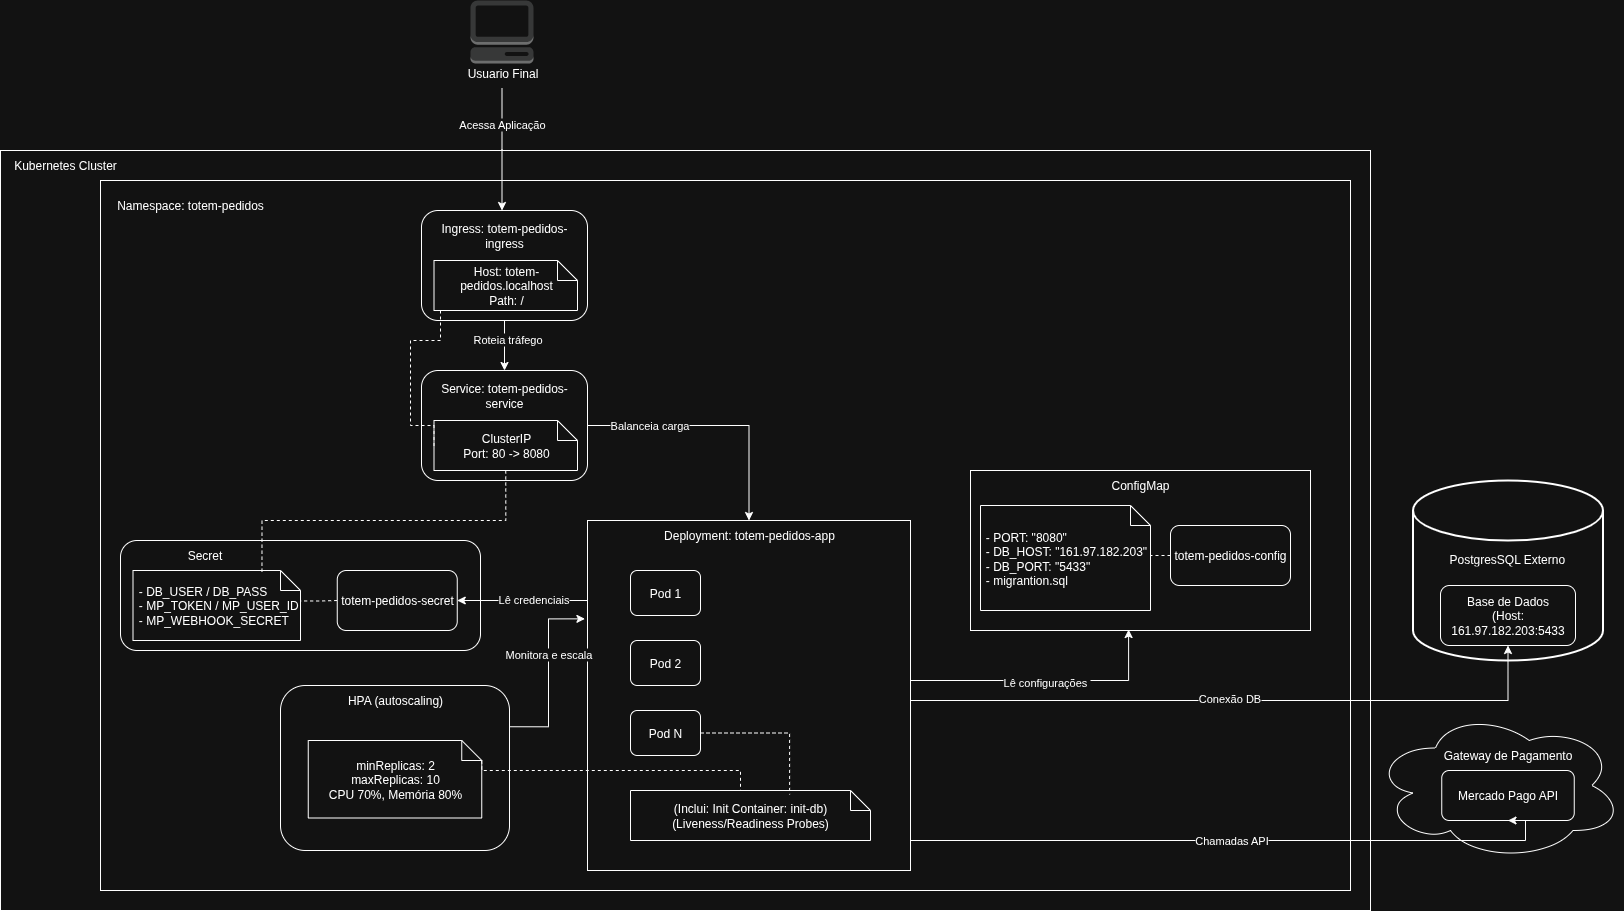

The diagram above was exported from draw.io. Its source (the exported page's mxGraphModel, read from the mxfile embedded in the PNG):
<mxGraphModel dx="1554" dy="602" grid="1" gridSize="10" guides="1" tooltips="1" connect="1" arrows="1" fold="1" page="1" pageScale="1" pageWidth="827" pageHeight="1169" math="0" shadow="0">
  <root>
    <mxCell id="0" />
    <mxCell id="1" parent="0" />
    <mxCell id="C5yvke0nWYxk8mXvfjGZ-3" value="" style="rounded=0;whiteSpace=wrap;html=1;" parent="1" vertex="1">
      <mxGeometry x="10" y="160" width="1370" height="760" as="geometry" />
    </mxCell>
    <mxCell id="C5yvke0nWYxk8mXvfjGZ-6" value="" style="rounded=0;whiteSpace=wrap;html=1;" parent="1" vertex="1">
      <mxGeometry x="110" y="190" width="1250" height="710" as="geometry" />
    </mxCell>
    <mxCell id="C5yvke0nWYxk8mXvfjGZ-1" value="" style="outlineConnect=0;dashed=0;verticalLabelPosition=bottom;verticalAlign=top;align=center;html=1;shape=mxgraph.aws3.management_console;fillColor=#D2D3D3;gradientColor=none;" parent="1" vertex="1">
      <mxGeometry x="480" y="10" width="63" height="63" as="geometry" />
    </mxCell>
    <mxCell id="C5yvke0nWYxk8mXvfjGZ-12" style="edgeStyle=orthogonalEdgeStyle;rounded=0;orthogonalLoop=1;jettySize=auto;html=1;" parent="1" source="C5yvke0nWYxk8mXvfjGZ-2" edge="1">
      <mxGeometry relative="1" as="geometry">
        <mxPoint x="511.5" y="220" as="targetPoint" />
      </mxGeometry>
    </mxCell>
    <mxCell id="C5yvke0nWYxk8mXvfjGZ-28" value="Acessa Aplicação&amp;nbsp;" style="edgeLabel;html=1;align=center;verticalAlign=middle;resizable=0;points=[];" parent="C5yvke0nWYxk8mXvfjGZ-12" connectable="0" vertex="1">
      <mxGeometry x="-0.4286" y="1" relative="1" as="geometry">
        <mxPoint as="offset" />
      </mxGeometry>
    </mxCell>
    <mxCell id="C5yvke0nWYxk8mXvfjGZ-2" value="Usuario Final" style="text;html=1;align=center;verticalAlign=middle;resizable=0;points=[];autosize=1;strokeColor=none;fillColor=none;" parent="1" vertex="1">
      <mxGeometry x="466.5" y="68" width="90" height="30" as="geometry" />
    </mxCell>
    <mxCell id="C5yvke0nWYxk8mXvfjGZ-4" value="Kubernetes Cluster" style="text;html=1;align=center;verticalAlign=middle;whiteSpace=wrap;rounded=0;" parent="1" vertex="1">
      <mxGeometry x="10" y="160" width="130" height="30" as="geometry" />
    </mxCell>
    <mxCell id="C5yvke0nWYxk8mXvfjGZ-7" value="Namespace: totem-pedidos" style="text;html=1;align=center;verticalAlign=middle;whiteSpace=wrap;rounded=0;" parent="1" vertex="1">
      <mxGeometry x="120" y="200" width="160" height="30" as="geometry" />
    </mxCell>
    <mxCell id="C5yvke0nWYxk8mXvfjGZ-11" value="" style="group" parent="1" connectable="0" vertex="1">
      <mxGeometry x="431" y="220" width="166" height="110" as="geometry" />
    </mxCell>
    <mxCell id="C5yvke0nWYxk8mXvfjGZ-8" value="" style="rounded=1;whiteSpace=wrap;html=1;" parent="C5yvke0nWYxk8mXvfjGZ-11" vertex="1">
      <mxGeometry width="166" height="110" as="geometry" />
    </mxCell>
    <mxCell id="C5yvke0nWYxk8mXvfjGZ-9" value="Ingress: totem-pedidos-ingress" style="text;html=1;align=center;verticalAlign=middle;whiteSpace=wrap;rounded=0;" parent="C5yvke0nWYxk8mXvfjGZ-11" vertex="1">
      <mxGeometry x="3" y="10" width="160" height="30" as="geometry" />
    </mxCell>
    <mxCell id="C5yvke0nWYxk8mXvfjGZ-10" value="Host: totem-pedidos.localhost&lt;div&gt;Path: /&lt;/div&gt;" style="shape=note;size=20;whiteSpace=wrap;html=1;" parent="C5yvke0nWYxk8mXvfjGZ-11" vertex="1">
      <mxGeometry x="12.5" y="50" width="143.5" height="50" as="geometry" />
    </mxCell>
    <mxCell id="C5yvke0nWYxk8mXvfjGZ-40" style="edgeStyle=orthogonalEdgeStyle;rounded=0;orthogonalLoop=1;jettySize=auto;html=1;exitX=1;exitY=0.5;exitDx=0;exitDy=0;entryX=0.5;entryY=0;entryDx=0;entryDy=0;" parent="1" source="C5yvke0nWYxk8mXvfjGZ-14" target="C5yvke0nWYxk8mXvfjGZ-30" edge="1">
      <mxGeometry relative="1" as="geometry" />
    </mxCell>
    <mxCell id="C5yvke0nWYxk8mXvfjGZ-41" value="Balanceia carga" style="edgeLabel;html=1;align=center;verticalAlign=middle;resizable=0;points=[];" parent="C5yvke0nWYxk8mXvfjGZ-40" connectable="0" vertex="1">
      <mxGeometry x="-0.5244" y="1" relative="1" as="geometry">
        <mxPoint as="offset" />
      </mxGeometry>
    </mxCell>
    <mxCell id="C5yvke0nWYxk8mXvfjGZ-14" value="" style="rounded=1;whiteSpace=wrap;html=1;" parent="1" vertex="1">
      <mxGeometry x="431" y="380" width="166" height="110" as="geometry" />
    </mxCell>
    <mxCell id="C5yvke0nWYxk8mXvfjGZ-15" value="Service: totem-pedidos-service" style="text;html=1;align=center;verticalAlign=middle;whiteSpace=wrap;rounded=0;" parent="1" vertex="1">
      <mxGeometry x="434" y="390" width="160" height="30" as="geometry" />
    </mxCell>
    <mxCell id="C5yvke0nWYxk8mXvfjGZ-16" value="ClusterIP&lt;br&gt;Port: 80 -&amp;gt; 8080" style="shape=note;size=20;whiteSpace=wrap;html=1;" parent="1" vertex="1">
      <mxGeometry x="443.5" y="430" width="143.5" height="50" as="geometry" />
    </mxCell>
    <mxCell id="C5yvke0nWYxk8mXvfjGZ-17" style="edgeStyle=orthogonalEdgeStyle;rounded=0;orthogonalLoop=1;jettySize=auto;html=1;exitX=0.5;exitY=1;exitDx=0;exitDy=0;entryX=0.5;entryY=0;entryDx=0;entryDy=0;" parent="1" source="C5yvke0nWYxk8mXvfjGZ-8" target="C5yvke0nWYxk8mXvfjGZ-14" edge="1">
      <mxGeometry relative="1" as="geometry" />
    </mxCell>
    <mxCell id="C5yvke0nWYxk8mXvfjGZ-27" value="Roteia tráfego" style="edgeLabel;html=1;align=center;verticalAlign=middle;resizable=0;points=[];" parent="C5yvke0nWYxk8mXvfjGZ-17" connectable="0" vertex="1">
      <mxGeometry x="-0.28" y="2" relative="1" as="geometry">
        <mxPoint as="offset" />
      </mxGeometry>
    </mxCell>
    <mxCell id="C5yvke0nWYxk8mXvfjGZ-20" value="" style="rounded=1;whiteSpace=wrap;html=1;" parent="1" vertex="1">
      <mxGeometry x="130" y="550" width="360" height="110" as="geometry" />
    </mxCell>
    <mxCell id="C5yvke0nWYxk8mXvfjGZ-21" value="Secret" style="text;html=1;align=center;verticalAlign=middle;whiteSpace=wrap;rounded=0;" parent="1" vertex="1">
      <mxGeometry x="135.75" y="550" width="157" height="30" as="geometry" />
    </mxCell>
    <mxCell id="C5yvke0nWYxk8mXvfjGZ-24" style="edgeStyle=orthogonalEdgeStyle;rounded=0;orthogonalLoop=1;jettySize=auto;html=1;exitX=0.986;exitY=0.435;exitDx=0;exitDy=0;exitPerimeter=0;dashed=1;endArrow=none;endFill=0;" parent="1" source="C5yvke0nWYxk8mXvfjGZ-22" target="C5yvke0nWYxk8mXvfjGZ-23" edge="1">
      <mxGeometry relative="1" as="geometry" />
    </mxCell>
    <mxCell id="C5yvke0nWYxk8mXvfjGZ-22" value="&amp;nbsp;- DB_USER / DB_PASS&lt;div&gt;&amp;nbsp;- MP_TOKEN / MP_USER_ID&lt;/div&gt;&lt;div&gt;&amp;nbsp;- MP_WEBHOOK_SECRET&lt;/div&gt;" style="shape=note;size=20;whiteSpace=wrap;html=1;align=left;" parent="1" vertex="1">
      <mxGeometry x="142.5" y="580" width="167.5" height="70" as="geometry" />
    </mxCell>
    <mxCell id="C5yvke0nWYxk8mXvfjGZ-23" value="totem-pedidos-secret" style="rounded=1;whiteSpace=wrap;html=1;" parent="1" vertex="1">
      <mxGeometry x="346.75" y="580" width="120" height="60" as="geometry" />
    </mxCell>
    <mxCell id="C5yvke0nWYxk8mXvfjGZ-25" style="edgeStyle=orthogonalEdgeStyle;rounded=0;orthogonalLoop=1;jettySize=auto;html=1;entryX=0;entryY=0.5;entryDx=0;entryDy=0;entryPerimeter=0;dashed=1;endArrow=none;endFill=0;" parent="1" source="C5yvke0nWYxk8mXvfjGZ-10" target="C5yvke0nWYxk8mXvfjGZ-16" edge="1">
      <mxGeometry relative="1" as="geometry">
        <Array as="points">
          <mxPoint x="450" y="350" />
          <mxPoint x="420" y="350" />
          <mxPoint x="420" y="435" />
        </Array>
      </mxGeometry>
    </mxCell>
    <mxCell id="C5yvke0nWYxk8mXvfjGZ-26" style="edgeStyle=orthogonalEdgeStyle;rounded=0;orthogonalLoop=1;jettySize=auto;html=1;exitX=0.5;exitY=1;exitDx=0;exitDy=0;exitPerimeter=0;entryX=0.77;entryY=0.02;entryDx=0;entryDy=0;entryPerimeter=0;dashed=1;endArrow=none;endFill=0;" parent="1" source="C5yvke0nWYxk8mXvfjGZ-16" target="C5yvke0nWYxk8mXvfjGZ-22" edge="1">
      <mxGeometry relative="1" as="geometry" />
    </mxCell>
    <mxCell id="C5yvke0nWYxk8mXvfjGZ-64" style="edgeStyle=orthogonalEdgeStyle;rounded=0;orthogonalLoop=1;jettySize=auto;html=1;entryX=1;entryY=0.5;entryDx=0;entryDy=0;" parent="1" source="C5yvke0nWYxk8mXvfjGZ-29" target="C5yvke0nWYxk8mXvfjGZ-23" edge="1">
      <mxGeometry relative="1" as="geometry">
        <Array as="points">
          <mxPoint x="570" y="610" />
          <mxPoint x="570" y="610" />
        </Array>
      </mxGeometry>
    </mxCell>
    <mxCell id="C5yvke0nWYxk8mXvfjGZ-65" value="Lê credenciais" style="edgeLabel;html=1;align=center;verticalAlign=middle;resizable=0;points=[];" parent="C5yvke0nWYxk8mXvfjGZ-64" connectable="0" vertex="1">
      <mxGeometry x="-0.1481" y="-2" relative="1" as="geometry">
        <mxPoint as="offset" />
      </mxGeometry>
    </mxCell>
    <mxCell id="C5yvke0nWYxk8mXvfjGZ-29" value="" style="rounded=0;whiteSpace=wrap;html=1;" parent="1" vertex="1">
      <mxGeometry x="597" y="530" width="323" height="350" as="geometry" />
    </mxCell>
    <mxCell id="C5yvke0nWYxk8mXvfjGZ-30" value="Deployment: totem-pedidos-app" style="text;html=1;align=center;verticalAlign=middle;whiteSpace=wrap;rounded=0;" parent="1" vertex="1">
      <mxGeometry x="667.75" y="530" width="181.5" height="30" as="geometry" />
    </mxCell>
    <mxCell id="C5yvke0nWYxk8mXvfjGZ-31" value="Pod 1" style="rounded=1;whiteSpace=wrap;html=1;" parent="1" vertex="1">
      <mxGeometry x="640" y="580" width="70" height="45" as="geometry" />
    </mxCell>
    <mxCell id="C5yvke0nWYxk8mXvfjGZ-32" value="Pod 2" style="rounded=1;whiteSpace=wrap;html=1;" parent="1" vertex="1">
      <mxGeometry x="640" y="650" width="70" height="45" as="geometry" />
    </mxCell>
    <mxCell id="C5yvke0nWYxk8mXvfjGZ-33" value="Pod N" style="rounded=1;whiteSpace=wrap;html=1;" parent="1" vertex="1">
      <mxGeometry x="640" y="720" width="70" height="45" as="geometry" />
    </mxCell>
    <mxCell id="C5yvke0nWYxk8mXvfjGZ-34" value="(Inclui: Init Container: init-db)&lt;br&gt;(Liveness/Readiness Probes)" style="shape=note;size=20;whiteSpace=wrap;html=1;" parent="1" vertex="1">
      <mxGeometry x="640" y="800" width="240" height="50" as="geometry" />
    </mxCell>
    <mxCell id="C5yvke0nWYxk8mXvfjGZ-35" value="" style="rounded=1;whiteSpace=wrap;html=1;" parent="1" vertex="1">
      <mxGeometry x="290" y="695" width="229" height="165" as="geometry" />
    </mxCell>
    <mxCell id="C5yvke0nWYxk8mXvfjGZ-36" value="HPA (autoscaling)" style="text;html=1;align=center;verticalAlign=middle;whiteSpace=wrap;rounded=0;" parent="1" vertex="1">
      <mxGeometry x="346.75" y="695" width="115.5" height="30" as="geometry" />
    </mxCell>
    <mxCell id="C5yvke0nWYxk8mXvfjGZ-37" value="minReplicas: 2&lt;div&gt;maxReplicas: 10&lt;/div&gt;&lt;div&gt;CPU 70%, Memória 80%&lt;/div&gt;" style="shape=note;size=20;whiteSpace=wrap;html=1;" parent="1" vertex="1">
      <mxGeometry x="317.75" y="750" width="173.5" height="77.5" as="geometry" />
    </mxCell>
    <mxCell id="C5yvke0nWYxk8mXvfjGZ-38" style="edgeStyle=orthogonalEdgeStyle;rounded=0;orthogonalLoop=1;jettySize=auto;html=1;exitX=0;exitY=0;exitDx=173.5;exitDy=20;exitPerimeter=0;entryX=0;entryY=0;entryDx=110;entryDy=0;entryPerimeter=0;dashed=1;endArrow=none;endFill=0;" parent="1" source="C5yvke0nWYxk8mXvfjGZ-37" target="C5yvke0nWYxk8mXvfjGZ-34" edge="1">
      <mxGeometry relative="1" as="geometry">
        <Array as="points">
          <mxPoint x="491" y="780" />
          <mxPoint x="750" y="780" />
        </Array>
      </mxGeometry>
    </mxCell>
    <mxCell id="C5yvke0nWYxk8mXvfjGZ-39" style="edgeStyle=orthogonalEdgeStyle;rounded=0;orthogonalLoop=1;jettySize=auto;html=1;entryX=0.663;entryY=0.08;entryDx=0;entryDy=0;entryPerimeter=0;dashed=1;endArrow=none;endFill=0;exitX=1;exitY=0.5;exitDx=0;exitDy=0;" parent="1" source="C5yvke0nWYxk8mXvfjGZ-33" target="C5yvke0nWYxk8mXvfjGZ-34" edge="1">
      <mxGeometry relative="1" as="geometry">
        <Array as="points" />
      </mxGeometry>
    </mxCell>
    <mxCell id="C5yvke0nWYxk8mXvfjGZ-42" value="" style="rounded=0;whiteSpace=wrap;html=1;" parent="1" vertex="1">
      <mxGeometry x="980" y="480" width="340" height="160" as="geometry" />
    </mxCell>
    <mxCell id="C5yvke0nWYxk8mXvfjGZ-44" value="" style="strokeWidth=2;html=1;shape=mxgraph.flowchart.database;whiteSpace=wrap;" parent="1" vertex="1">
      <mxGeometry x="1422.5" y="490" width="190" height="180" as="geometry" />
    </mxCell>
    <mxCell id="C5yvke0nWYxk8mXvfjGZ-45" value="" style="ellipse;shape=cloud;whiteSpace=wrap;html=1;align=center;" parent="1" vertex="1">
      <mxGeometry x="1382.5" y="720" width="250" height="150" as="geometry" />
    </mxCell>
    <mxCell id="C5yvke0nWYxk8mXvfjGZ-46" value="PostgresSQL Externo" style="text;strokeColor=none;fillColor=none;spacingLeft=4;spacingRight=4;overflow=hidden;rotatable=0;points=[[0,0.5],[1,0.5]];portConstraint=eastwest;fontSize=12;whiteSpace=wrap;html=1;" parent="1" vertex="1">
      <mxGeometry x="1452.5" y="555" width="150" height="30" as="geometry" />
    </mxCell>
    <mxCell id="C5yvke0nWYxk8mXvfjGZ-47" value="Base de Dados&lt;div&gt;(Host: 161.97.182.203:5433&lt;/div&gt;" style="rounded=1;whiteSpace=wrap;html=1;" parent="1" vertex="1">
      <mxGeometry x="1450" y="595" width="135" height="60" as="geometry" />
    </mxCell>
    <mxCell id="C5yvke0nWYxk8mXvfjGZ-49" value="Gateway de Pagamento" style="text;html=1;align=center;verticalAlign=middle;whiteSpace=wrap;rounded=0;" parent="1" vertex="1">
      <mxGeometry x="1450" y="750" width="135" height="30" as="geometry" />
    </mxCell>
    <mxCell id="C5yvke0nWYxk8mXvfjGZ-50" value="Mercado Pago API" style="rounded=1;whiteSpace=wrap;html=1;" parent="1" vertex="1">
      <mxGeometry x="1451.25" y="780" width="132.5" height="50" as="geometry" />
    </mxCell>
    <mxCell id="C5yvke0nWYxk8mXvfjGZ-51" value="ConfigMap" style="text;html=1;align=center;verticalAlign=middle;whiteSpace=wrap;rounded=0;" parent="1" vertex="1">
      <mxGeometry x="1120" y="480" width="60" height="30" as="geometry" />
    </mxCell>
    <mxCell id="C5yvke0nWYxk8mXvfjGZ-52" value="&amp;nbsp;- PORT: &quot;8080&quot;&lt;div&gt;&amp;nbsp;- DB_HOST: &quot;161.97.182.203&quot;&lt;/div&gt;&lt;div&gt;&amp;nbsp;- DB_PORT: &quot;5433&quot;&lt;/div&gt;&lt;div&gt;&amp;nbsp;- migrantion.sql&lt;/div&gt;" style="shape=note;size=20;whiteSpace=wrap;html=1;align=left;" parent="1" vertex="1">
      <mxGeometry x="990" y="515" width="170" height="105" as="geometry" />
    </mxCell>
    <mxCell id="C5yvke0nWYxk8mXvfjGZ-54" style="edgeStyle=orthogonalEdgeStyle;rounded=0;orthogonalLoop=1;jettySize=auto;html=1;exitX=0;exitY=0.5;exitDx=0;exitDy=0;dashed=1;endArrow=none;endFill=0;" parent="1" source="C5yvke0nWYxk8mXvfjGZ-53" target="C5yvke0nWYxk8mXvfjGZ-52" edge="1">
      <mxGeometry relative="1" as="geometry" />
    </mxCell>
    <mxCell id="C5yvke0nWYxk8mXvfjGZ-53" value="totem-pedidos-config" style="rounded=1;whiteSpace=wrap;html=1;" parent="1" vertex="1">
      <mxGeometry x="1180" y="535" width="120" height="60" as="geometry" />
    </mxCell>
    <mxCell id="C5yvke0nWYxk8mXvfjGZ-55" style="edgeStyle=orthogonalEdgeStyle;rounded=0;orthogonalLoop=1;jettySize=auto;html=1;entryX=0.465;entryY=0.994;entryDx=0;entryDy=0;entryPerimeter=0;" parent="1" source="C5yvke0nWYxk8mXvfjGZ-29" target="C5yvke0nWYxk8mXvfjGZ-42" edge="1">
      <mxGeometry relative="1" as="geometry">
        <Array as="points">
          <mxPoint x="1138" y="690" />
        </Array>
      </mxGeometry>
    </mxCell>
    <mxCell id="C5yvke0nWYxk8mXvfjGZ-58" value="Lê configurações&amp;nbsp;" style="edgeLabel;html=1;align=center;verticalAlign=middle;resizable=0;points=[];" parent="C5yvke0nWYxk8mXvfjGZ-55" connectable="0" vertex="1">
      <mxGeometry x="0.0035" y="-1" relative="1" as="geometry">
        <mxPoint as="offset" />
      </mxGeometry>
    </mxCell>
    <mxCell id="C5yvke0nWYxk8mXvfjGZ-56" style="edgeStyle=orthogonalEdgeStyle;rounded=0;orthogonalLoop=1;jettySize=auto;html=1;entryX=0.5;entryY=1;entryDx=0;entryDy=0;" parent="1" source="C5yvke0nWYxk8mXvfjGZ-29" target="C5yvke0nWYxk8mXvfjGZ-47" edge="1">
      <mxGeometry relative="1" as="geometry">
        <Array as="points">
          <mxPoint x="1518" y="710" />
          <mxPoint x="1518" y="655" />
        </Array>
      </mxGeometry>
    </mxCell>
    <mxCell id="C5yvke0nWYxk8mXvfjGZ-60" value="Conexão DB" style="edgeLabel;html=1;align=center;verticalAlign=middle;resizable=0;points=[];" parent="C5yvke0nWYxk8mXvfjGZ-56" connectable="0" vertex="1">
      <mxGeometry x="-0.0241" y="3" relative="1" as="geometry">
        <mxPoint as="offset" />
      </mxGeometry>
    </mxCell>
    <mxCell id="C5yvke0nWYxk8mXvfjGZ-57" style="edgeStyle=orthogonalEdgeStyle;rounded=0;orthogonalLoop=1;jettySize=auto;html=1;entryX=0.5;entryY=1;entryDx=0;entryDy=0;" parent="1" source="C5yvke0nWYxk8mXvfjGZ-29" target="C5yvke0nWYxk8mXvfjGZ-50" edge="1">
      <mxGeometry relative="1" as="geometry">
        <Array as="points">
          <mxPoint x="1535" y="850" />
        </Array>
      </mxGeometry>
    </mxCell>
    <mxCell id="C5yvke0nWYxk8mXvfjGZ-61" value="Chamadas API" style="edgeLabel;html=1;align=center;verticalAlign=middle;resizable=0;points=[];" parent="C5yvke0nWYxk8mXvfjGZ-57" connectable="0" vertex="1">
      <mxGeometry x="-0.0195" y="1" relative="1" as="geometry">
        <mxPoint as="offset" />
      </mxGeometry>
    </mxCell>
    <mxCell id="C5yvke0nWYxk8mXvfjGZ-62" style="edgeStyle=orthogonalEdgeStyle;rounded=0;orthogonalLoop=1;jettySize=auto;html=1;exitX=1;exitY=0.25;exitDx=0;exitDy=0;entryX=-0.008;entryY=0.281;entryDx=0;entryDy=0;entryPerimeter=0;" parent="1" source="C5yvke0nWYxk8mXvfjGZ-35" target="C5yvke0nWYxk8mXvfjGZ-29" edge="1">
      <mxGeometry relative="1" as="geometry" />
    </mxCell>
    <mxCell id="C5yvke0nWYxk8mXvfjGZ-63" value="Monitora e escala" style="edgeLabel;html=1;align=center;verticalAlign=middle;resizable=0;points=[];" parent="C5yvke0nWYxk8mXvfjGZ-62" connectable="0" vertex="1">
      <mxGeometry x="0.2357" y="1" relative="1" as="geometry">
        <mxPoint y="1" as="offset" />
      </mxGeometry>
    </mxCell>
  </root>
</mxGraphModel>